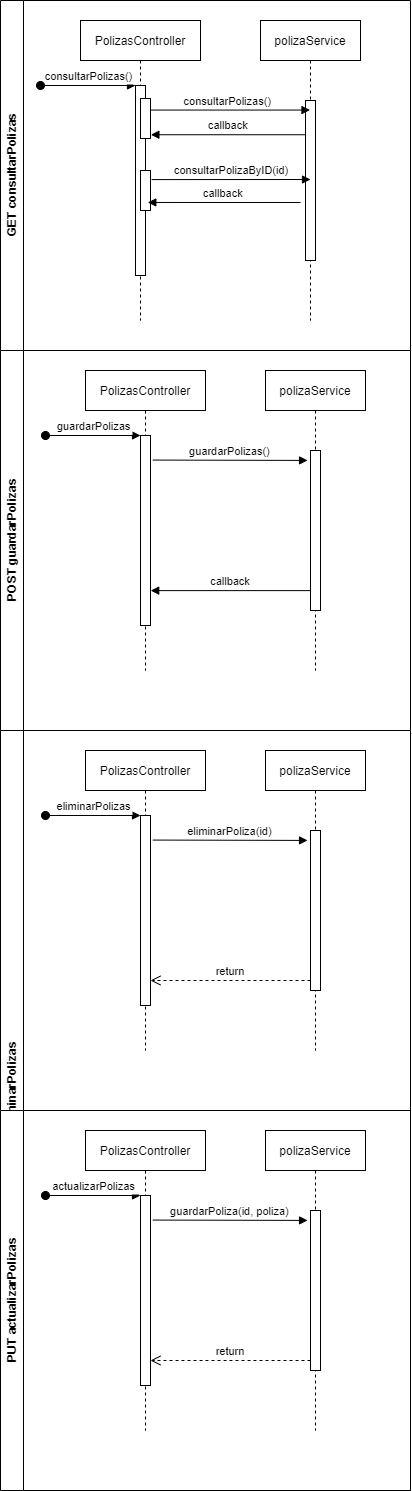

The diagram above was exported from draw.io. Its source (the exported page's mxGraphModel, read from the mxfile embedded in the PNG):
<mxGraphModel dx="2480" dy="1377" grid="1" gridSize="10" guides="1" tooltips="1" connect="1" arrows="1" fold="1" page="1" pageScale="1" pageWidth="850" pageHeight="1100" math="0" shadow="0">
  <root>
    <mxCell id="0" />
    <mxCell id="1" parent="0" />
    <mxCell id="3nuBFxr9cyL0pnOWT2aG-1" value="PolizasController" style="shape=umlLifeline;perimeter=lifelinePerimeter;container=1;collapsible=0;recursiveResize=0;rounded=0;shadow=0;strokeWidth=1;" parent="1" vertex="1">
      <mxGeometry x="300" y="90" width="120" height="300" as="geometry" />
    </mxCell>
    <mxCell id="3nuBFxr9cyL0pnOWT2aG-5" value="polizaService" style="shape=umlLifeline;perimeter=lifelinePerimeter;container=1;collapsible=0;recursiveResize=0;rounded=0;shadow=0;strokeWidth=1;" parent="1" vertex="1">
      <mxGeometry x="480" y="90" width="100" height="300" as="geometry" />
    </mxCell>
    <mxCell id="3nuBFxr9cyL0pnOWT2aG-6" value="" style="points=[];perimeter=orthogonalPerimeter;rounded=0;shadow=0;strokeWidth=1;" parent="3nuBFxr9cyL0pnOWT2aG-5" vertex="1">
      <mxGeometry x="45" y="80" width="10" height="160" as="geometry" />
    </mxCell>
    <mxCell id="3nuBFxr9cyL0pnOWT2aG-8" value="consultarPolizas()" style="verticalAlign=bottom;endArrow=block;shadow=0;strokeWidth=1;exitX=0.729;exitY=0.289;exitDx=0;exitDy=0;exitPerimeter=0;" parent="1" source="3nuBFxr9cyL0pnOWT2aG-4" target="3nuBFxr9cyL0pnOWT2aG-5" edge="1">
      <mxGeometry relative="1" as="geometry">
        <mxPoint x="455" y="170" as="sourcePoint" />
      </mxGeometry>
    </mxCell>
    <mxCell id="3nuBFxr9cyL0pnOWT2aG-9" value="callback" style="verticalAlign=bottom;endArrow=block;entryX=1.038;entryY=0.906;shadow=0;strokeWidth=1;entryDx=0;entryDy=0;entryPerimeter=0;" parent="1" source="3nuBFxr9cyL0pnOWT2aG-6" target="3nuBFxr9cyL0pnOWT2aG-4" edge="1">
      <mxGeometry relative="1" as="geometry">
        <mxPoint x="420" y="210" as="sourcePoint" />
      </mxGeometry>
    </mxCell>
    <mxCell id="uezAUc6yc_GW71O93cwo-1" value="GET&amp;nbsp;consultarPolizas" style="swimlane;horizontal=0;whiteSpace=wrap;html=1;" vertex="1" parent="1">
      <mxGeometry x="220" y="70" width="410" height="350" as="geometry" />
    </mxCell>
    <mxCell id="3nuBFxr9cyL0pnOWT2aG-2" value="" style="points=[];perimeter=orthogonalPerimeter;rounded=0;shadow=0;strokeWidth=1;" parent="uezAUc6yc_GW71O93cwo-1" vertex="1">
      <mxGeometry x="135" y="85" width="10" height="190" as="geometry" />
    </mxCell>
    <mxCell id="3nuBFxr9cyL0pnOWT2aG-3" value="consultarPolizas()" style="verticalAlign=bottom;startArrow=oval;endArrow=block;startSize=8;shadow=0;strokeWidth=1;" parent="uezAUc6yc_GW71O93cwo-1" target="3nuBFxr9cyL0pnOWT2aG-2" edge="1">
      <mxGeometry relative="1" as="geometry">
        <mxPoint x="40" y="85" as="sourcePoint" />
      </mxGeometry>
    </mxCell>
    <mxCell id="3nuBFxr9cyL0pnOWT2aG-4" value="" style="points=[];perimeter=orthogonalPerimeter;rounded=0;shadow=0;strokeWidth=1;" parent="uezAUc6yc_GW71O93cwo-1" vertex="1">
      <mxGeometry x="140" y="98" width="10" height="40" as="geometry" />
    </mxCell>
    <mxCell id="uezAUc6yc_GW71O93cwo-7" value="" style="points=[];perimeter=orthogonalPerimeter;rounded=0;shadow=0;strokeWidth=1;" vertex="1" parent="uezAUc6yc_GW71O93cwo-1">
      <mxGeometry x="140" y="170" width="10" height="40" as="geometry" />
    </mxCell>
    <mxCell id="uezAUc6yc_GW71O93cwo-8" value="callback" style="verticalAlign=bottom;endArrow=block;entryX=0.729;entryY=0.799;shadow=0;strokeWidth=1;entryDx=0;entryDy=0;entryPerimeter=0;" edge="1" parent="uezAUc6yc_GW71O93cwo-1" target="uezAUc6yc_GW71O93cwo-7">
      <mxGeometry relative="1" as="geometry">
        <mxPoint x="300" y="202" as="sourcePoint" />
        <mxPoint x="150.00000000000023" y="210" as="targetPoint" />
      </mxGeometry>
    </mxCell>
    <mxCell id="uezAUc6yc_GW71O93cwo-9" value="consultarPolizaByID(id)" style="verticalAlign=bottom;endArrow=block;shadow=0;strokeWidth=1;exitX=1.11;exitY=0.227;exitDx=0;exitDy=0;exitPerimeter=0;" edge="1" parent="1" source="uezAUc6yc_GW71O93cwo-7">
      <mxGeometry relative="1" as="geometry">
        <mxPoint x="365.0000000000002" y="249.52000000000007" as="sourcePoint" />
        <mxPoint x="530" y="249" as="targetPoint" />
      </mxGeometry>
    </mxCell>
    <mxCell id="uezAUc6yc_GW71O93cwo-10" value="POST guardarPolizas" style="swimlane;horizontal=0;whiteSpace=wrap;html=1;" vertex="1" parent="1">
      <mxGeometry x="220" y="420" width="410" height="380" as="geometry" />
    </mxCell>
    <mxCell id="uezAUc6yc_GW71O93cwo-18" value="PolizasController" style="shape=umlLifeline;perimeter=lifelinePerimeter;container=1;collapsible=0;recursiveResize=0;rounded=0;shadow=0;strokeWidth=1;" vertex="1" parent="uezAUc6yc_GW71O93cwo-10">
      <mxGeometry x="85" y="20" width="120" height="300" as="geometry" />
    </mxCell>
    <mxCell id="uezAUc6yc_GW71O93cwo-19" value="polizaService" style="shape=umlLifeline;perimeter=lifelinePerimeter;container=1;collapsible=0;recursiveResize=0;rounded=0;shadow=0;strokeWidth=1;" vertex="1" parent="uezAUc6yc_GW71O93cwo-10">
      <mxGeometry x="265" y="20" width="100" height="300" as="geometry" />
    </mxCell>
    <mxCell id="uezAUc6yc_GW71O93cwo-20" value="" style="points=[];perimeter=orthogonalPerimeter;rounded=0;shadow=0;strokeWidth=1;" vertex="1" parent="uezAUc6yc_GW71O93cwo-19">
      <mxGeometry x="45" y="80" width="10" height="160" as="geometry" />
    </mxCell>
    <mxCell id="uezAUc6yc_GW71O93cwo-21" value="guardarPolizas()" style="verticalAlign=bottom;endArrow=block;shadow=0;strokeWidth=1;exitX=0.729;exitY=0.289;exitDx=0;exitDy=0;exitPerimeter=0;entryX=-0.295;entryY=0.062;entryDx=0;entryDy=0;entryPerimeter=0;" edge="1" parent="uezAUc6yc_GW71O93cwo-10" target="uezAUc6yc_GW71O93cwo-20">
      <mxGeometry relative="1" as="geometry">
        <mxPoint x="152.28999999999996" y="109.55999999999995" as="sourcePoint" />
      </mxGeometry>
    </mxCell>
    <mxCell id="uezAUc6yc_GW71O93cwo-22" value="callback" style="verticalAlign=bottom;endArrow=block;entryX=1.021;entryY=0.269;shadow=0;strokeWidth=1;entryDx=0;entryDy=0;entryPerimeter=0;" edge="1" parent="uezAUc6yc_GW71O93cwo-10">
      <mxGeometry relative="1" as="geometry">
        <mxPoint x="310" y="240.1099999999999" as="sourcePoint" />
        <mxPoint x="150.21000000000004" y="240.1099999999999" as="targetPoint" />
      </mxGeometry>
    </mxCell>
    <mxCell id="uezAUc6yc_GW71O93cwo-23" value="" style="points=[];perimeter=orthogonalPerimeter;rounded=0;shadow=0;strokeWidth=1;" vertex="1" parent="uezAUc6yc_GW71O93cwo-10">
      <mxGeometry x="140" y="85" width="10" height="190" as="geometry" />
    </mxCell>
    <mxCell id="uezAUc6yc_GW71O93cwo-24" value="guardarPolizas" style="verticalAlign=bottom;startArrow=oval;endArrow=block;startSize=8;shadow=0;strokeWidth=1;" edge="1" parent="uezAUc6yc_GW71O93cwo-10" target="uezAUc6yc_GW71O93cwo-23">
      <mxGeometry relative="1" as="geometry">
        <mxPoint x="45" y="85" as="sourcePoint" />
      </mxGeometry>
    </mxCell>
    <mxCell id="uezAUc6yc_GW71O93cwo-29" value="DELETE&amp;nbsp;eliminarPolizas" style="swimlane;horizontal=0;whiteSpace=wrap;html=1;" vertex="1" parent="1">
      <mxGeometry x="220" y="800" width="410" height="760" as="geometry" />
    </mxCell>
    <mxCell id="uezAUc6yc_GW71O93cwo-30" value="PolizasController" style="shape=umlLifeline;perimeter=lifelinePerimeter;container=1;collapsible=0;recursiveResize=0;rounded=0;shadow=0;strokeWidth=1;" vertex="1" parent="uezAUc6yc_GW71O93cwo-29">
      <mxGeometry x="85" y="20" width="120" height="300" as="geometry" />
    </mxCell>
    <mxCell id="uezAUc6yc_GW71O93cwo-31" value="polizaService" style="shape=umlLifeline;perimeter=lifelinePerimeter;container=1;collapsible=0;recursiveResize=0;rounded=0;shadow=0;strokeWidth=1;" vertex="1" parent="uezAUc6yc_GW71O93cwo-29">
      <mxGeometry x="265" y="20" width="100" height="300" as="geometry" />
    </mxCell>
    <mxCell id="uezAUc6yc_GW71O93cwo-32" value="" style="points=[];perimeter=orthogonalPerimeter;rounded=0;shadow=0;strokeWidth=1;" vertex="1" parent="uezAUc6yc_GW71O93cwo-31">
      <mxGeometry x="45" y="80" width="10" height="160" as="geometry" />
    </mxCell>
    <mxCell id="uezAUc6yc_GW71O93cwo-39" value="return" style="verticalAlign=bottom;endArrow=open;dashed=1;endSize=8;exitX=0;exitY=0.95;shadow=0;strokeWidth=1;" edge="1" parent="uezAUc6yc_GW71O93cwo-31">
      <mxGeometry relative="1" as="geometry">
        <mxPoint x="-115" y="230" as="targetPoint" />
        <mxPoint x="45" y="230" as="sourcePoint" />
      </mxGeometry>
    </mxCell>
    <mxCell id="uezAUc6yc_GW71O93cwo-33" value="eliminarPoliza(id)" style="verticalAlign=bottom;endArrow=block;shadow=0;strokeWidth=1;exitX=0.729;exitY=0.289;exitDx=0;exitDy=0;exitPerimeter=0;entryX=-0.295;entryY=0.062;entryDx=0;entryDy=0;entryPerimeter=0;rounded=0;" edge="1" parent="uezAUc6yc_GW71O93cwo-29" target="uezAUc6yc_GW71O93cwo-32">
      <mxGeometry relative="1" as="geometry">
        <mxPoint x="152.28999999999996" y="109.55999999999995" as="sourcePoint" />
      </mxGeometry>
    </mxCell>
    <mxCell id="uezAUc6yc_GW71O93cwo-35" value="" style="points=[];perimeter=orthogonalPerimeter;rounded=0;shadow=0;strokeWidth=1;" vertex="1" parent="uezAUc6yc_GW71O93cwo-29">
      <mxGeometry x="140" y="85" width="10" height="190" as="geometry" />
    </mxCell>
    <mxCell id="uezAUc6yc_GW71O93cwo-36" value="eliminarPolizas" style="verticalAlign=bottom;startArrow=oval;endArrow=block;startSize=8;shadow=0;strokeWidth=1;rounded=0;" edge="1" parent="uezAUc6yc_GW71O93cwo-29" target="uezAUc6yc_GW71O93cwo-35">
      <mxGeometry relative="1" as="geometry">
        <mxPoint x="45" y="85" as="sourcePoint" />
      </mxGeometry>
    </mxCell>
    <mxCell id="uezAUc6yc_GW71O93cwo-41" value="PUT&amp;nbsp;actualizarPolizas" style="swimlane;horizontal=0;whiteSpace=wrap;html=1;" vertex="1" parent="uezAUc6yc_GW71O93cwo-29">
      <mxGeometry y="380" width="410" height="380" as="geometry" />
    </mxCell>
    <mxCell id="uezAUc6yc_GW71O93cwo-42" value="PolizasController" style="shape=umlLifeline;perimeter=lifelinePerimeter;container=1;collapsible=0;recursiveResize=0;rounded=0;shadow=0;strokeWidth=1;" vertex="1" parent="uezAUc6yc_GW71O93cwo-41">
      <mxGeometry x="85" y="20" width="120" height="300" as="geometry" />
    </mxCell>
    <mxCell id="uezAUc6yc_GW71O93cwo-43" value="polizaService" style="shape=umlLifeline;perimeter=lifelinePerimeter;container=1;collapsible=0;recursiveResize=0;rounded=0;shadow=0;strokeWidth=1;" vertex="1" parent="uezAUc6yc_GW71O93cwo-41">
      <mxGeometry x="265" y="20" width="100" height="300" as="geometry" />
    </mxCell>
    <mxCell id="uezAUc6yc_GW71O93cwo-44" value="" style="points=[];perimeter=orthogonalPerimeter;rounded=0;shadow=0;strokeWidth=1;" vertex="1" parent="uezAUc6yc_GW71O93cwo-43">
      <mxGeometry x="45" y="80" width="10" height="160" as="geometry" />
    </mxCell>
    <mxCell id="uezAUc6yc_GW71O93cwo-45" value="return" style="verticalAlign=bottom;endArrow=open;dashed=1;endSize=8;exitX=0;exitY=0.95;shadow=0;strokeWidth=1;rounded=0;" edge="1" parent="uezAUc6yc_GW71O93cwo-43">
      <mxGeometry relative="1" as="geometry">
        <mxPoint x="-115" y="230" as="targetPoint" />
        <mxPoint x="45" y="230" as="sourcePoint" />
      </mxGeometry>
    </mxCell>
    <mxCell id="uezAUc6yc_GW71O93cwo-46" value="guardarPoliza(id, poliza)" style="verticalAlign=bottom;endArrow=block;shadow=0;strokeWidth=1;exitX=0.729;exitY=0.289;exitDx=0;exitDy=0;exitPerimeter=0;entryX=-0.295;entryY=0.062;entryDx=0;entryDy=0;entryPerimeter=0;rounded=0;" edge="1" parent="uezAUc6yc_GW71O93cwo-41" target="uezAUc6yc_GW71O93cwo-44">
      <mxGeometry relative="1" as="geometry">
        <mxPoint x="152.28999999999996" y="109.55999999999995" as="sourcePoint" />
      </mxGeometry>
    </mxCell>
    <mxCell id="uezAUc6yc_GW71O93cwo-47" value="" style="points=[];perimeter=orthogonalPerimeter;rounded=0;shadow=0;strokeWidth=1;" vertex="1" parent="uezAUc6yc_GW71O93cwo-41">
      <mxGeometry x="140" y="85" width="10" height="190" as="geometry" />
    </mxCell>
    <mxCell id="uezAUc6yc_GW71O93cwo-48" value="actualizarPolizas" style="verticalAlign=bottom;startArrow=oval;endArrow=block;startSize=8;shadow=0;strokeWidth=1;rounded=0;" edge="1" parent="uezAUc6yc_GW71O93cwo-41" target="uezAUc6yc_GW71O93cwo-47">
      <mxGeometry relative="1" as="geometry">
        <mxPoint x="45" y="85" as="sourcePoint" />
      </mxGeometry>
    </mxCell>
  </root>
</mxGraphModel>